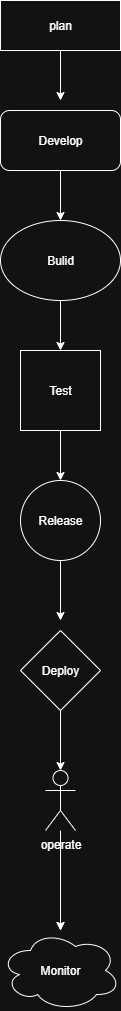

The diagram above was exported from draw.io. Its source (the exported page's mxGraphModel, read from the mxfile embedded in the PNG):
<mxGraphModel dx="947" dy="522" grid="1" gridSize="10" guides="1" tooltips="1" connect="1" arrows="1" fold="1" page="1" pageScale="1" pageWidth="827" pageHeight="1169" math="0" shadow="0">
  <root>
    <mxCell id="0" />
    <mxCell id="1" parent="0" />
    <mxCell id="t41CFtMlDKnFgjOr9oEX-1" value="plan" style="rounded=0;whiteSpace=wrap;html=1;" vertex="1" parent="1">
      <mxGeometry x="340" width="120" height="50" as="geometry" />
    </mxCell>
    <mxCell id="t41CFtMlDKnFgjOr9oEX-2" value="" style="endArrow=classic;html=1;rounded=0;exitX=0.5;exitY=1;exitDx=0;exitDy=0;" edge="1" parent="1" source="t41CFtMlDKnFgjOr9oEX-1">
      <mxGeometry width="50" height="50" relative="1" as="geometry">
        <mxPoint x="410" y="180" as="sourcePoint" />
        <mxPoint x="400" y="100" as="targetPoint" />
      </mxGeometry>
    </mxCell>
    <mxCell id="t41CFtMlDKnFgjOr9oEX-3" value="Develop" style="rounded=1;whiteSpace=wrap;html=1;" vertex="1" parent="1">
      <mxGeometry x="340" y="110" width="120" height="60" as="geometry" />
    </mxCell>
    <mxCell id="t41CFtMlDKnFgjOr9oEX-4" value="" style="endArrow=classic;html=1;rounded=0;exitX=0.5;exitY=1;exitDx=0;exitDy=0;entryX=0.5;entryY=0;entryDx=0;entryDy=0;" edge="1" parent="1" source="t41CFtMlDKnFgjOr9oEX-3" target="t41CFtMlDKnFgjOr9oEX-6">
      <mxGeometry width="50" height="50" relative="1" as="geometry">
        <mxPoint x="370" y="250" as="sourcePoint" />
        <mxPoint x="400" y="210" as="targetPoint" />
      </mxGeometry>
    </mxCell>
    <mxCell id="t41CFtMlDKnFgjOr9oEX-5" value="Test" style="whiteSpace=wrap;html=1;aspect=fixed;" vertex="1" parent="1">
      <mxGeometry x="360" y="350" width="80" height="80" as="geometry" />
    </mxCell>
    <mxCell id="t41CFtMlDKnFgjOr9oEX-6" value="Bulid" style="ellipse;whiteSpace=wrap;html=1;" vertex="1" parent="1">
      <mxGeometry x="340" y="220" width="120" height="80" as="geometry" />
    </mxCell>
    <mxCell id="t41CFtMlDKnFgjOr9oEX-7" value="Release" style="ellipse;whiteSpace=wrap;html=1;aspect=fixed;" vertex="1" parent="1">
      <mxGeometry x="360" y="480" width="80" height="80" as="geometry" />
    </mxCell>
    <mxCell id="t41CFtMlDKnFgjOr9oEX-8" value="Deploy" style="rhombus;whiteSpace=wrap;html=1;" vertex="1" parent="1">
      <mxGeometry x="360" y="630" width="80" height="80" as="geometry" />
    </mxCell>
    <mxCell id="t41CFtMlDKnFgjOr9oEX-18" value="" style="edgeStyle=orthogonalEdgeStyle;rounded=0;orthogonalLoop=1;jettySize=auto;html=1;" edge="1" parent="1" source="t41CFtMlDKnFgjOr9oEX-9" target="t41CFtMlDKnFgjOr9oEX-14">
      <mxGeometry relative="1" as="geometry" />
    </mxCell>
    <mxCell id="t41CFtMlDKnFgjOr9oEX-9" value="operate&lt;div&gt;&lt;br&gt;&lt;/div&gt;" style="shape=umlActor;verticalLabelPosition=bottom;verticalAlign=top;html=1;outlineConnect=0;" vertex="1" parent="1">
      <mxGeometry x="385" y="770" width="30" height="60" as="geometry" />
    </mxCell>
    <mxCell id="t41CFtMlDKnFgjOr9oEX-12" value="" style="endArrow=classic;html=1;rounded=0;exitX=0.5;exitY=1;exitDx=0;exitDy=0;entryX=0.5;entryY=0;entryDx=0;entryDy=0;" edge="1" parent="1" source="t41CFtMlDKnFgjOr9oEX-6" target="t41CFtMlDKnFgjOr9oEX-5">
      <mxGeometry width="50" height="50" relative="1" as="geometry">
        <mxPoint x="402.5" y="300" as="sourcePoint" />
        <mxPoint x="397.5" y="350" as="targetPoint" />
      </mxGeometry>
    </mxCell>
    <mxCell id="t41CFtMlDKnFgjOr9oEX-13" value="" style="endArrow=classic;html=1;rounded=0;entryX=0.5;entryY=0;entryDx=0;entryDy=0;exitX=0.5;exitY=1;exitDx=0;exitDy=0;" edge="1" parent="1" source="t41CFtMlDKnFgjOr9oEX-5" target="t41CFtMlDKnFgjOr9oEX-7">
      <mxGeometry width="50" height="50" relative="1" as="geometry">
        <mxPoint x="400" y="450" as="sourcePoint" />
        <mxPoint x="400" y="370" as="targetPoint" />
      </mxGeometry>
    </mxCell>
    <mxCell id="t41CFtMlDKnFgjOr9oEX-14" value="Monitor" style="ellipse;shape=cloud;whiteSpace=wrap;html=1;" vertex="1" parent="1">
      <mxGeometry x="340" y="930" width="120" height="80" as="geometry" />
    </mxCell>
    <mxCell id="t41CFtMlDKnFgjOr9oEX-15" value="" style="endArrow=classic;html=1;rounded=0;exitX=0.5;exitY=1;exitDx=0;exitDy=0;" edge="1" parent="1" source="t41CFtMlDKnFgjOr9oEX-7">
      <mxGeometry width="50" height="50" relative="1" as="geometry">
        <mxPoint x="400" y="450" as="sourcePoint" />
        <mxPoint x="400" y="620" as="targetPoint" />
        <Array as="points" />
      </mxGeometry>
    </mxCell>
    <mxCell id="t41CFtMlDKnFgjOr9oEX-16" value="" style="endArrow=classic;html=1;rounded=0;entryX=0.5;entryY=0;entryDx=0;entryDy=0;exitX=0.5;exitY=1;exitDx=0;exitDy=0;entryPerimeter=0;" edge="1" parent="1" source="t41CFtMlDKnFgjOr9oEX-8" target="t41CFtMlDKnFgjOr9oEX-9">
      <mxGeometry width="50" height="50" relative="1" as="geometry">
        <mxPoint x="360" y="810" as="sourcePoint" />
        <mxPoint x="410" y="760" as="targetPoint" />
      </mxGeometry>
    </mxCell>
    <mxCell id="t41CFtMlDKnFgjOr9oEX-17" value="" style="endArrow=classic;html=1;rounded=0;" edge="1" parent="1" target="t41CFtMlDKnFgjOr9oEX-14">
      <mxGeometry width="50" height="50" relative="1" as="geometry">
        <mxPoint x="400" y="860" as="sourcePoint" />
        <mxPoint x="410" y="760" as="targetPoint" />
      </mxGeometry>
    </mxCell>
  </root>
</mxGraphModel>